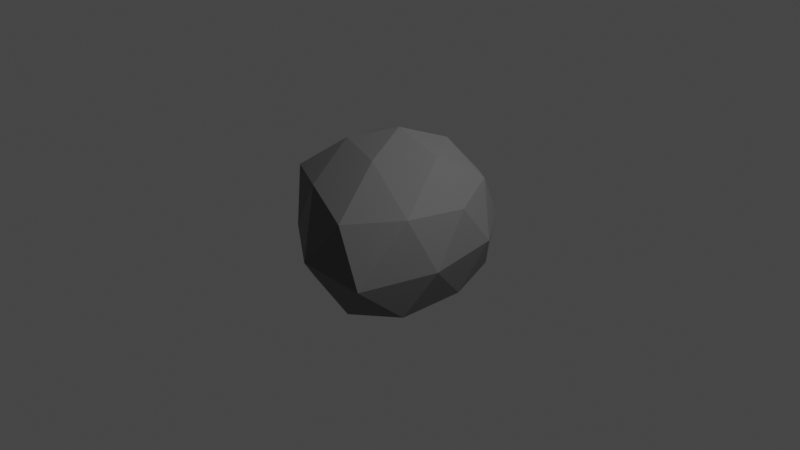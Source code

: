 # Source: Simple_Rock.blend  (saved by Blender 2.90.8; exported with 4.5.12 LTS)
import bpy
from mathutils import Matrix  # noqa: F401  (used for matrix-valued properties, if any)

bpy.ops.wm.read_factory_settings(use_empty=True)
scene = bpy.context.scene
scene.name = 'Scene'

# ---- collections
col_collection = bpy.data.collections.new('Collection'); scene.collection.children.link(col_collection)

# ---- materials (node trees are filled in below, after node groups)
mat_rock_material = bpy.data.materials.new('Rock Material')
mat_rock_material.use_transparent_shadow = False

# ---- material node trees
mat_rock_material.use_nodes = True; mat_rock_material.node_tree.nodes.clear()
_N = mat_rock_material.node_tree.nodes; _L = mat_rock_material.node_tree.links
n0 = _N.new('ShaderNodeOutputMaterial'); n0.name = 'Material Output'; n0.location = (300, 300)
n1 = _N.new('ShaderNodeBsdfPrincipled'); n1.name = 'Principled BSDF'; n1.location = (10, 300)
n1.distribution = 'GGX'
n1.subsurface_method = 'BURLEY'
n1.inputs[0].default_value = (0.1305, 0.1305, 0.1305, 1.0)
n1.inputs[2].default_value = 0.9
n1.inputs[3].default_value = 1.45
n1.inputs[19].default_value = 0.25
n1.inputs[27].default_value = (0.0, 0.0, 0.0, 1.0)
n1.inputs[28].default_value = 1.0
_L.new(n1.outputs[0], n0.inputs[0])
n0.is_active_output = True

# ---- world
world_world = bpy.data.worlds.new('World'); scene.world = world_world
world_world.use_nodes = True; world_world.node_tree.nodes.clear()
_N = world_world.node_tree.nodes; _L = world_world.node_tree.links
n0 = _N.new('ShaderNodeOutputWorld'); n0.name = 'World Output'; n0.location = (300, 300)
n1 = _N.new('ShaderNodeBackground'); n1.name = 'Background'; n1.location = (10, 300)
n1.inputs[0].default_value = (0.05088, 0.05088, 0.05088, 1.0)
_L.new(n1.outputs[0], n0.inputs[0])
n0.is_active_output = True
world_world.color = (0.05088, 0.05088, 0.05088)
world_world.use_sun_shadow = False
world_world.sun_shadow_jitter_overblur = 0.0

# ---- cameras
cam_camera = bpy.data.cameras.new('Camera')
cam_camera.clip_end = 100.0
cam_camera.ortho_scale = 7.314

# ---- lights
light_light = bpy.data.lights.new('Light', 'POINT')
light_light.transmission_factor = 0.0
light_light.energy = 1000.0
light_light.shadow_soft_size = 0.1
light_light.shadow_maximum_resolution = 0.006
light_light.use_absolute_resolution = True

# ---- meshes
me_icosphere = bpy.data.meshes.new('Icosphere')
me_icosphere.from_pydata([(0.0, 0.0, -0.5643), (0.8599, -0.7589, -0.4755), (-0.2872, -0.8921, -0.442), (-0.8944, 0.0, -0.4118), (-0.2739, 0.8483, -0.4131), (0.7236, 0.5257, -0.4118), (0.3882, -1.123, 0.4499), (-0.8224, -0.5975, 0.5227), (-0.6777, 0.4828, 0.4112), (0.3223, 0.8077, 0.4112), (0.8944, -0.003855, 0.4232), (0.00244, -0.002282, 0.9981), (-0.1625, -0.5, -0.5886), (0.4443, -0.3496, -0.5905), (0.3526, -1.01, -0.5541), (0.8532, -0.005458, -0.5023), (0.4253, 0.309, -0.5886), (-0.5257, 0.0, -0.5886), (-0.7057, -0.5127, -0.5162), (-0.1625, 0.5, -0.5886), (-0.6882, 0.5, -0.5013), (0.2629, 0.809, -0.5013), (1.024, -0.4712, -0.03671), (0.9511, 0.309, 0.0), (0.06332, -1.284, -0.008507), (0.8058, -1.268, -0.03234), (-0.9511, -0.309, 0.0), (-0.6012, -0.8275, 0.0), (-0.5511, 0.7747, -0.02871), (-0.9497, 0.3077, -0.00109), (0.5892, 0.8077, -0.001089), (0.03665, 0.9657, -0.02871), (0.8475, -0.6932, 0.5146), (-0.2817, -0.8699, 0.5571), (-0.8493, -0.001301, 0.5246), (-0.169, 0.7213, 0.4522), (0.6896, 0.4987, 0.5246), (0.1613, -0.5006, 0.8319), (0.5234, 0.002914, 0.8378), (-0.4253, -0.309, 0.8507), (-0.3887, 0.2747, 0.8219), (0.1991, 0.4657, 0.8219)], [], [(0, 13, 12), (1, 13, 15), (0, 12, 17), (0, 17, 19), (0, 19, 16), (1, 15, 22), (2, 14, 24), (3, 18, 26), (4, 20, 28), (5, 21, 30), (1, 22, 25), (2, 24, 27), (3, 26, 29), (4, 28, 31), (5, 30, 23), (6, 32, 37), (7, 33, 39), (8, 34, 40), (9, 35, 41), (10, 36, 38), (38, 41, 11), (38, 36, 41), (36, 9, 41), (41, 40, 11), (41, 35, 40), (35, 8, 40), (40, 39, 11), (40, 34, 39), (34, 7, 39), (39, 37, 11), (39, 33, 37), (33, 6, 37), (37, 38, 11), (37, 32, 38), (32, 10, 38), (23, 36, 10), (23, 30, 36), (30, 9, 36), (31, 35, 9), (31, 28, 35), (28, 8, 35), (29, 34, 8), (29, 26, 34), (26, 7, 34), (27, 33, 7), (27, 24, 33), (24, 6, 33), (25, 32, 6), (25, 22, 32), (22, 10, 32), (30, 31, 9), (30, 21, 31), (21, 4, 31), (28, 29, 8), (28, 20, 29), (20, 3, 29), (26, 27, 7), (26, 18, 27), (18, 2, 27), (24, 25, 6), (24, 14, 25), (14, 1, 25), (22, 23, 10), (22, 15, 23), (15, 5, 23), (16, 21, 5), (16, 19, 21), (19, 4, 21), (19, 20, 4), (19, 17, 20), (17, 3, 20), (17, 18, 3), (17, 12, 18), (12, 2, 18), (15, 16, 5), (15, 13, 16), (13, 0, 16), (12, 14, 2), (12, 13, 14), (13, 1, 14)])
_uv = me_icosphere.uv_layers.new(name='UVMap')
_uv.uv.foreach_set('vector', [0.8182, 0.0, 0.7727, 0.07873, 0.8636, 0.07873, 0.7273, 0.1575, 0.6818, 0.07873, 0.6364, 0.1575, 0.09091, 0.0, 0.04545, 0.07873, 0.1364, 0.07873, 0.2727, 0.0, 0.2273, 0.07873, 0.3182, 0.07873, 0.4545, 0.0, 0.4091, 0.07873, 0.5, 0.07873, 0.7273, 0.1575, 0.6364, 0.1575, 0.6818, 0.2362, 0.9091, 0.1575, 0.8182, 0.1575, 0.8636, 0.2362, 0.1818, 0.1575, 0.09091, 0.1575, 0.1364, 0.2362, 0.3636, 0.1575, 0.2727, 0.1575, 0.3182, 0.2362, 0.5455, 0.1575, 0.4545, 0.1575, 0.5, 0.2362, 0.7273, 0.1575, 0.6818, 0.2362, 0.7727, 0.2362, 0.9091, 0.1575, 0.8636, 0.2362, 0.9545, 0.2362, 0.1818, 0.1575, 0.1364, 0.2362, 0.2273, 0.2362, 0.3636, 0.1575, 0.3182, 0.2362, 0.4091, 0.2362, 0.5455, 0.1575, 0.5, 0.2362, 0.5909, 0.2362, 0.8182, 0.3149, 0.7273, 0.3149, 0.7727, 0.3937, 1.0, 0.3149, 0.9091, 0.3149, 0.9545, 0.3937, 0.2727, 0.3149, 0.1818, 0.3149, 0.2273, 0.3937, 0.4545, 0.3149, 0.3636, 0.3149, 0.4091, 0.3937, 0.6364, 0.3149, 0.5455, 0.3149, 0.5909, 0.3937, 0.5909, 0.3937, 0.5, 0.3937, 0.5455, 0.4724, 0.5909, 0.3937, 0.5455, 0.3149, 0.5, 0.3937, 0.5455, 0.3149, 0.4545, 0.3149, 0.5, 0.3937, 0.4091, 0.3937, 0.3182, 0.3937, 0.3636, 0.4724, 0.4091, 0.3937, 0.3636, 0.3149, 0.3182, 0.3937, 0.3636, 0.3149, 0.2727, 0.3149, 0.3182, 0.3937, 0.2273, 0.3937, 0.1364, 0.3937, 0.1818, 0.4724, 0.2273, 0.3937, 0.1818, 0.3149, 0.1364, 0.3937, 0.1818, 0.3149, 0.09091, 0.3149, 0.1364, 0.3937, 0.9545, 0.3937, 0.8636, 0.3937, 0.9091, 0.4724, 0.9545, 0.3937, 0.9091, 0.3149, 0.8636, 0.3937, 0.9091, 0.3149, 0.8182, 0.3149, 0.8636, 0.3937, 0.7727, 0.3937, 0.6818, 0.3937, 0.7273, 0.4724, 0.7727, 0.3937, 0.7273, 0.3149, 0.6818, 0.3937, 0.7273, 0.3149, 0.6364, 0.3149, 0.6818, 0.3937, 0.5909, 0.2362, 0.5455, 0.3149, 0.6364, 0.3149, 0.5909, 0.2362, 0.5, 0.2362, 0.5455, 0.3149, 0.5, 0.2362, 0.4545, 0.3149, 0.5455, 0.3149, 0.4091, 0.2362, 0.3636, 0.3149, 0.4545, 0.3149, 0.4091, 0.2362, 0.3182, 0.2362, 0.3636, 0.3149, 0.3182, 0.2362, 0.2727, 0.3149, 0.3636, 0.3149, 0.2273, 0.2362, 0.1818, 0.3149, 0.2727, 0.3149, 0.2273, 0.2362, 0.1364, 0.2362, 0.1818, 0.3149, 0.1364, 0.2362, 0.09091, 0.3149, 0.1818, 0.3149, 0.9545, 0.2362, 0.9091, 0.3149, 1.0, 0.3149, 0.9545, 0.2362, 0.8636, 0.2362, 0.9091, 0.3149, 0.8636, 0.2362, 0.8182, 0.3149, 0.9091, 0.3149, 0.7727, 0.2362, 0.7273, 0.3149, 0.8182, 0.3149, 0.7727, 0.2362, 0.6818, 0.2362, 0.7273, 0.3149, 0.6818, 0.2362, 0.6364, 0.3149, 0.7273, 0.3149, 0.5, 0.2362, 0.4091, 0.2362, 0.4545, 0.3149, 0.5, 0.2362, 0.4545, 0.1575, 0.4091, 0.2362, 0.4545, 0.1575, 0.3636, 0.1575, 0.4091, 0.2362, 0.3182, 0.2362, 0.2273, 0.2362, 0.2727, 0.3149, 0.3182, 0.2362, 0.2727, 0.1575, 0.2273, 0.2362, 0.2727, 0.1575, 0.1818, 0.1575, 0.2273, 0.2362, 0.1364, 0.2362, 0.04545, 0.2362, 0.09091, 0.3149, 0.1364, 0.2362, 0.09091, 0.1575, 0.04545, 0.2362, 0.09091, 0.1575, 0.0, 0.1575, 0.04545, 0.2362, 0.8636, 0.2362, 0.7727, 0.2362, 0.8182, 0.3149, 0.8636, 0.2362, 0.8182, 0.1575, 0.7727, 0.2362, 0.8182, 0.1575, 0.7273, 0.1575, 0.7727, 0.2362, 0.6818, 0.2362, 0.5909, 0.2362, 0.6364, 0.3149, 0.6818, 0.2362, 0.6364, 0.1575, 0.5909, 0.2362, 0.6364, 0.1575, 0.5455, 0.1575, 0.5909, 0.2362, 0.5, 0.07873, 0.4545, 0.1575, 0.5455, 0.1575, 0.5, 0.07873, 0.4091, 0.07873, 0.4545, 0.1575, 0.4091, 0.07873, 0.3636, 0.1575, 0.4545, 0.1575, 0.3182, 0.07873, 0.2727, 0.1575, 0.3636, 0.1575, 0.3182, 0.07873, 0.2273, 0.07873, 0.2727, 0.1575, 0.2273, 0.07873, 0.1818, 0.1575, 0.2727, 0.1575, 0.1364, 0.07873, 0.09091, 0.1575, 0.1818, 0.1575, 0.1364, 0.07873, 0.04545, 0.07873, 0.09091, 0.1575, 0.04545, 0.07873, 0.0, 0.1575, 0.09091, 0.1575, 0.6364, 0.1575, 0.5909, 0.07873, 0.5455, 0.1575, 0.6364, 0.1575, 0.6818, 0.07873, 0.5909, 0.07873, 0.6818, 0.07873, 0.6364, 0.0, 0.5909, 0.07873, 0.8636, 0.07873, 0.8182, 0.1575, 0.9091, 0.1575, 0.8636, 0.07873, 0.7727, 0.07873, 0.8182, 0.1575, 0.7727, 0.07873, 0.7273, 0.1575, 0.8182, 0.1575])
me_icosphere.materials.append(mat_rock_material)
me_icosphere.use_remesh_fix_poles = True
me_icosphere.use_remesh_preserve_attributes = False
me_icosphere.use_mirror_vertex_groups = False
me_icosphere.update()

# ---- objects
ob_light = bpy.data.objects.new('Light', light_light)
ob_camera = bpy.data.objects.new('Camera', cam_camera)
ob_simple_rock = bpy.data.objects.new('Simple Rock', me_icosphere)

# ---- transforms, parenting, visibility, modifiers, constraints
ob_light.location = (4.076, 1.005, 5.904)
ob_light.rotation_euler = (0.6503, 0.05522, 1.866)
ob_light.lock_rotations_4d = False
ob_light.empty_display_type = 'ARROWS'
ob_light.color = (0.0, 0.0, 0.0, 0.0)
ob_light.lineart.crease_threshold = 0.0
ob_camera.location = (7.359, -6.926, 4.958)
ob_camera.rotation_euler = (1.109, 0.0, 0.8149)
ob_camera.lock_rotations_4d = False
ob_camera.empty_display_type = 'ARROWS'
ob_camera.color = (0.0, 0.0, 0.0, 0.0)
ob_camera.display_type = 'WIRE'
ob_camera.lineart.crease_threshold = 0.0
ob_simple_rock.location = (0.0, 0.0, 0.0)
ob_simple_rock.lineart.crease_threshold = 0.0

# ---- collection membership
col_collection.objects.link(ob_light)
col_collection.objects.link(ob_camera)
col_collection.objects.link(ob_simple_rock)

# ---- scene / render settings (as saved in the file)
scene.camera = ob_camera
scene.frame_start = 1; scene.frame_end = 250; scene.frame_set(1)
scene.render.engine = 'BLENDER_EEVEE_NEXT'
scene.cycles.use_denoising = False
scene.cycles.samples = 128
scene.cycles.sampling_pattern = 'TABULATED_SOBOL'
scene.cycles.use_adaptive_sampling = False
scene.cycles.use_light_tree = False
scene.view_settings.view_transform = 'Filmic'
bpy.context.view_layer.update()
